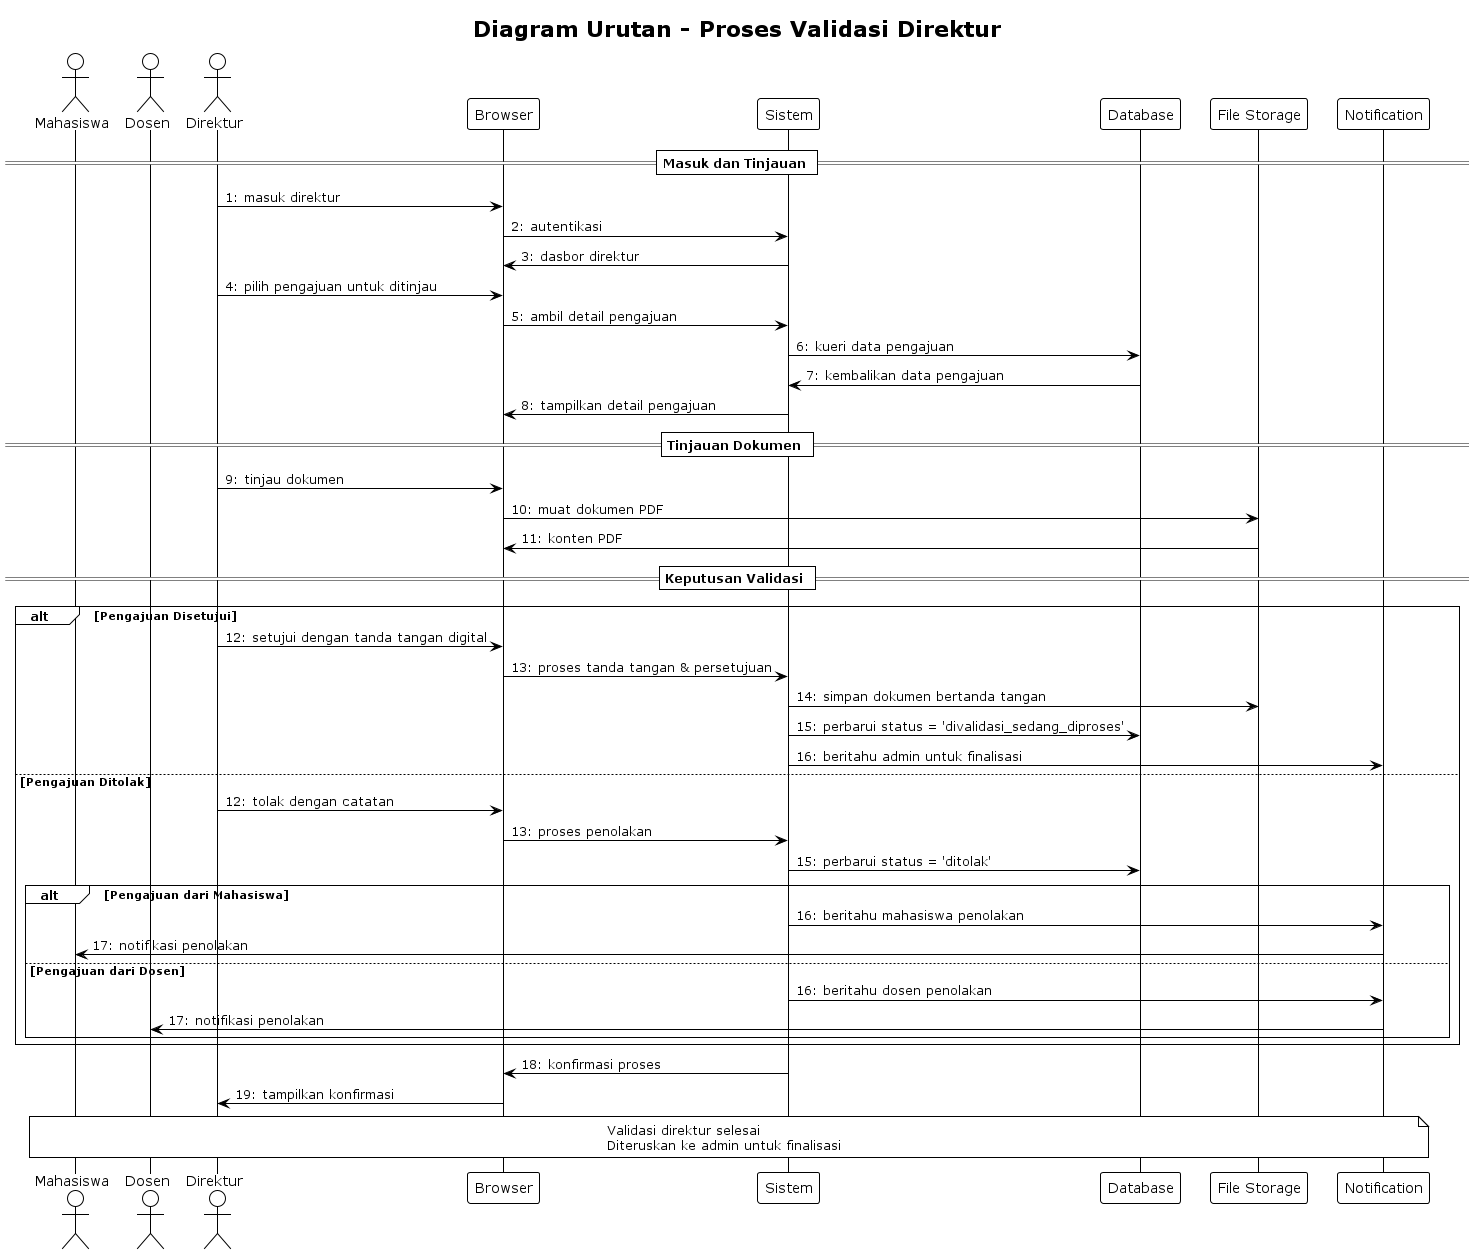

The diagram above was rendered by PlantUML. Its source (embedded in the PNG):
@startuml Proses Validasi Direktur
!theme plain
title Diagram Urutan - Proses Validasi Direktur

actor Mahasiswa as "Mahasiswa"
actor Dosen as "Dosen"
actor Direktur as "Direktur"
participant Browser as "Browser"
participant Sistem as "Sistem"
participant Database as "Database"
participant FileStorage as "File Storage"
participant Notification as "Notification"

== Masuk dan Tinjauan ==

Direktur -> Browser: 1: masuk direktur
Browser -> Sistem: 2: autentikasi
Sistem -> Browser: 3: dasbor direktur

Direktur -> Browser: 4: pilih pengajuan untuk ditinjau
Browser -> Sistem: 5: ambil detail pengajuan
Sistem -> Database: 6: kueri data pengajuan
Database -> Sistem: 7: kembalikan data pengajuan
Sistem -> Browser: 8: tampilkan detail pengajuan

== Tinjauan Dokumen ==

Direktur -> Browser: 9: tinjau dokumen
Browser -> FileStorage: 10: muat dokumen PDF
FileStorage -> Browser: 11: konten PDF

== Keputusan Validasi ==

alt Pengajuan Disetujui
    Direktur -> Browser: 12: setujui dengan tanda tangan digital
    Browser -> Sistem: 13: proses tanda tangan & persetujuan
    Sistem -> FileStorage: 14: simpan dokumen bertanda tangan
    Sistem -> Database: 15: perbarui status = 'divalidasi_sedang_diproses'
    Sistem -> Notification: 16: beritahu admin untuk finalisasi
else Pengajuan Ditolak
    Direktur -> Browser: 12: tolak dengan catatan
    Browser -> Sistem: 13: proses penolakan
    Sistem -> Database: 15: perbarui status = 'ditolak'
    
    alt Pengajuan dari Mahasiswa
        Sistem -> Notification: 16: beritahu mahasiswa penolakan
        Notification -> Mahasiswa: 17: notifikasi penolakan
    else Pengajuan dari Dosen
        Sistem -> Notification: 16: beritahu dosen penolakan
        Notification -> Dosen: 17: notifikasi penolakan
    end
end

Sistem -> Browser: 18: konfirmasi proses
Browser -> Direktur: 19: tampilkan konfirmasi

note over Mahasiswa, Notification: Validasi direktur selesai\nDiteruskan ke admin untuk finalisasi

@enduml